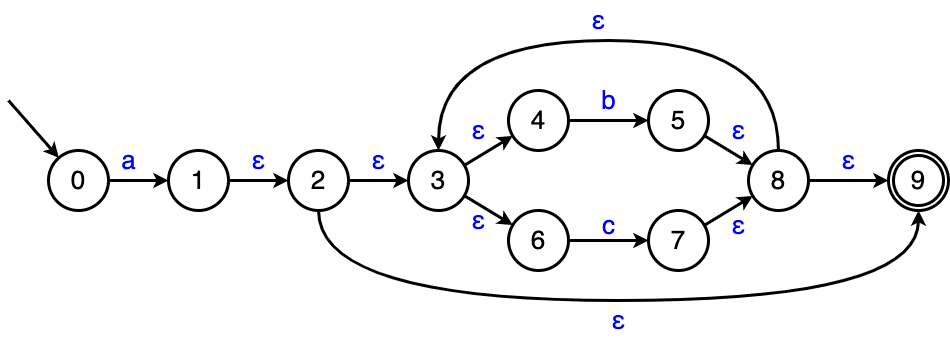

The diagram above was exported from draw.io. Its source (the exported page's mxGraphModel, read from the mxfile embedded in the PNG):
<mxGraphModel dx="1451" dy="376" grid="1" gridSize="10" guides="1" tooltips="1" connect="1" arrows="1" fold="1" page="0" pageScale="1" pageWidth="827" pageHeight="1169" background="#ffffff" math="0" shadow="0">
  <root>
    <mxCell id="0" />
    <mxCell id="1" parent="0" />
    <mxCell id="N93OgF9RQTgCNfti6oFq-7" style="edgeStyle=orthogonalEdgeStyle;rounded=0;orthogonalLoop=1;jettySize=auto;html=1;strokeWidth=3;" parent="1" source="vK5sNjhwSAPepivMWjb9-4" target="N93OgF9RQTgCNfti6oFq-1" edge="1">
      <mxGeometry relative="1" as="geometry" />
    </mxCell>
    <mxCell id="vK5sNjhwSAPepivMWjb9-4" value="&lt;span style=&quot;font-size: 26px;&quot;&gt;4&lt;/span&gt;" style="ellipse;whiteSpace=wrap;html=1;aspect=fixed;strokeWidth=3;" parent="1" vertex="1">
      <mxGeometry x="270" y="670" width="60" height="60" as="geometry" />
    </mxCell>
    <mxCell id="N93OgF9RQTgCNfti6oFq-12" style="rounded=0;orthogonalLoop=1;jettySize=auto;html=1;strokeWidth=3;" parent="1" source="N93OgF9RQTgCNfti6oFq-1" target="N93OgF9RQTgCNfti6oFq-5" edge="1">
      <mxGeometry relative="1" as="geometry" />
    </mxCell>
    <mxCell id="N93OgF9RQTgCNfti6oFq-1" value="&lt;span style=&quot;font-size: 26px;&quot;&gt;5&lt;/span&gt;" style="ellipse;whiteSpace=wrap;html=1;aspect=fixed;strokeWidth=3;" parent="1" vertex="1">
      <mxGeometry x="410" y="670" width="60" height="60" as="geometry" />
    </mxCell>
    <mxCell id="N93OgF9RQTgCNfti6oFq-10" style="edgeStyle=orthogonalEdgeStyle;rounded=0;orthogonalLoop=1;jettySize=auto;html=1;strokeWidth=3;" parent="1" source="N93OgF9RQTgCNfti6oFq-2" target="N93OgF9RQTgCNfti6oFq-3" edge="1">
      <mxGeometry relative="1" as="geometry" />
    </mxCell>
    <mxCell id="N93OgF9RQTgCNfti6oFq-2" value="&lt;span style=&quot;font-size: 26px;&quot;&gt;6&lt;/span&gt;" style="ellipse;whiteSpace=wrap;html=1;aspect=fixed;strokeWidth=3;" parent="1" vertex="1">
      <mxGeometry x="270" y="790" width="60" height="60" as="geometry" />
    </mxCell>
    <mxCell id="N93OgF9RQTgCNfti6oFq-9" style="rounded=0;orthogonalLoop=1;jettySize=auto;html=1;strokeWidth=3;" parent="1" source="N93OgF9RQTgCNfti6oFq-3" target="N93OgF9RQTgCNfti6oFq-5" edge="1">
      <mxGeometry relative="1" as="geometry" />
    </mxCell>
    <mxCell id="N93OgF9RQTgCNfti6oFq-3" value="&lt;span style=&quot;font-size: 26px;&quot;&gt;7&lt;/span&gt;" style="ellipse;whiteSpace=wrap;html=1;aspect=fixed;strokeWidth=3;" parent="1" vertex="1">
      <mxGeometry x="410" y="790" width="60" height="60" as="geometry" />
    </mxCell>
    <mxCell id="N93OgF9RQTgCNfti6oFq-6" style="rounded=0;orthogonalLoop=1;jettySize=auto;html=1;strokeWidth=3;" parent="1" source="N93OgF9RQTgCNfti6oFq-4" target="vK5sNjhwSAPepivMWjb9-4" edge="1">
      <mxGeometry relative="1" as="geometry" />
    </mxCell>
    <mxCell id="N93OgF9RQTgCNfti6oFq-11" style="rounded=0;orthogonalLoop=1;jettySize=auto;html=1;strokeWidth=3;" parent="1" source="N93OgF9RQTgCNfti6oFq-4" target="N93OgF9RQTgCNfti6oFq-2" edge="1">
      <mxGeometry relative="1" as="geometry" />
    </mxCell>
    <mxCell id="N93OgF9RQTgCNfti6oFq-4" value="&lt;span style=&quot;font-size: 26px;&quot;&gt;3&lt;/span&gt;" style="ellipse;whiteSpace=wrap;html=1;aspect=fixed;strokeWidth=3;" parent="1" vertex="1">
      <mxGeometry x="170" y="730" width="60" height="60" as="geometry" />
    </mxCell>
    <mxCell id="N93OgF9RQTgCNfti6oFq-16" style="edgeStyle=orthogonalEdgeStyle;rounded=0;orthogonalLoop=1;jettySize=auto;html=1;entryX=0;entryY=0.5;entryDx=0;entryDy=0;strokeWidth=3;" parent="1" source="N93OgF9RQTgCNfti6oFq-5" target="N93OgF9RQTgCNfti6oFq-13" edge="1">
      <mxGeometry relative="1" as="geometry" />
    </mxCell>
    <mxCell id="N93OgF9RQTgCNfti6oFq-24" style="edgeStyle=orthogonalEdgeStyle;rounded=0;orthogonalLoop=1;jettySize=auto;html=1;curved=1;strokeWidth=3;" parent="1" source="N93OgF9RQTgCNfti6oFq-5" target="N93OgF9RQTgCNfti6oFq-4" edge="1">
      <mxGeometry relative="1" as="geometry">
        <Array as="points">
          <mxPoint x="540" y="620" />
          <mxPoint x="200" y="620" />
        </Array>
      </mxGeometry>
    </mxCell>
    <mxCell id="N93OgF9RQTgCNfti6oFq-5" value="&lt;span style=&quot;font-size: 26px;&quot;&gt;8&lt;/span&gt;" style="ellipse;whiteSpace=wrap;html=1;aspect=fixed;strokeWidth=3;" parent="1" vertex="1">
      <mxGeometry x="510" y="730" width="60" height="60" as="geometry" />
    </mxCell>
    <mxCell id="N93OgF9RQTgCNfti6oFq-13" value="" style="ellipse;whiteSpace=wrap;html=1;aspect=fixed;strokeWidth=3;" parent="1" vertex="1">
      <mxGeometry x="650" y="730" width="60" height="60" as="geometry" />
    </mxCell>
    <mxCell id="N93OgF9RQTgCNfti6oFq-14" value="&lt;span style=&quot;font-size: 26px;&quot;&gt;9&lt;/span&gt;" style="ellipse;whiteSpace=wrap;html=1;aspect=fixed;strokeWidth=3;" parent="1" vertex="1">
      <mxGeometry x="655" y="735" width="50" height="50" as="geometry" />
    </mxCell>
    <mxCell id="N93OgF9RQTgCNfti6oFq-18" style="edgeStyle=orthogonalEdgeStyle;rounded=0;orthogonalLoop=1;jettySize=auto;html=1;strokeWidth=3;" parent="1" source="N93OgF9RQTgCNfti6oFq-17" target="N93OgF9RQTgCNfti6oFq-4" edge="1">
      <mxGeometry relative="1" as="geometry" />
    </mxCell>
    <mxCell id="N93OgF9RQTgCNfti6oFq-23" style="edgeStyle=orthogonalEdgeStyle;rounded=0;orthogonalLoop=1;jettySize=auto;html=1;entryX=0.5;entryY=1;entryDx=0;entryDy=0;curved=1;strokeWidth=3;" parent="1" source="N93OgF9RQTgCNfti6oFq-17" target="N93OgF9RQTgCNfti6oFq-13" edge="1">
      <mxGeometry relative="1" as="geometry">
        <Array as="points">
          <mxPoint x="80" y="880" />
          <mxPoint x="680" y="880" />
        </Array>
      </mxGeometry>
    </mxCell>
    <mxCell id="N93OgF9RQTgCNfti6oFq-17" value="&lt;span style=&quot;font-size: 26px;&quot;&gt;2&lt;/span&gt;" style="ellipse;whiteSpace=wrap;html=1;aspect=fixed;strokeWidth=3;" parent="1" vertex="1">
      <mxGeometry x="50" y="730" width="60" height="60" as="geometry" />
    </mxCell>
    <mxCell id="N93OgF9RQTgCNfti6oFq-22" style="edgeStyle=orthogonalEdgeStyle;rounded=0;orthogonalLoop=1;jettySize=auto;html=1;strokeWidth=3;" parent="1" source="N93OgF9RQTgCNfti6oFq-19" target="N93OgF9RQTgCNfti6oFq-17" edge="1">
      <mxGeometry relative="1" as="geometry" />
    </mxCell>
    <mxCell id="N93OgF9RQTgCNfti6oFq-19" value="&lt;span style=&quot;font-size: 26px;&quot;&gt;1&lt;/span&gt;" style="ellipse;whiteSpace=wrap;html=1;aspect=fixed;strokeWidth=3;" parent="1" vertex="1">
      <mxGeometry x="-70" y="730" width="60" height="60" as="geometry" />
    </mxCell>
    <mxCell id="N93OgF9RQTgCNfti6oFq-21" style="edgeStyle=orthogonalEdgeStyle;rounded=0;orthogonalLoop=1;jettySize=auto;html=1;strokeWidth=3;" parent="1" source="N93OgF9RQTgCNfti6oFq-20" target="N93OgF9RQTgCNfti6oFq-19" edge="1">
      <mxGeometry relative="1" as="geometry" />
    </mxCell>
    <mxCell id="dVTOrghRPiRENRBKrs_f-1" style="rounded=0;orthogonalLoop=1;jettySize=auto;html=1;startArrow=classic;startFill=1;endArrow=none;endFill=0;strokeWidth=3;" edge="1" parent="1" source="N93OgF9RQTgCNfti6oFq-20">
      <mxGeometry relative="1" as="geometry">
        <mxPoint x="-230" y="680" as="targetPoint" />
      </mxGeometry>
    </mxCell>
    <mxCell id="N93OgF9RQTgCNfti6oFq-20" value="&lt;span style=&quot;font-size: 26px;&quot;&gt;0&lt;/span&gt;" style="ellipse;whiteSpace=wrap;html=1;aspect=fixed;strokeWidth=3;" parent="1" vertex="1">
      <mxGeometry x="-190" y="730" width="60" height="60" as="geometry" />
    </mxCell>
    <mxCell id="N93OgF9RQTgCNfti6oFq-25" value="&lt;font color=&quot;#0000ff&quot; style=&quot;font-size: 26px;&quot;&gt;a&lt;/font&gt;" style="text;html=1;align=center;verticalAlign=middle;resizable=0;points=[];autosize=1;strokeColor=none;fillColor=none;" parent="1" vertex="1">
      <mxGeometry x="-130" y="720" width="40" height="40" as="geometry" />
    </mxCell>
    <mxCell id="N93OgF9RQTgCNfti6oFq-26" value="&lt;font style=&quot;font-size: 26px;&quot; color=&quot;#0000ff&quot;&gt;ε&lt;/font&gt;" style="text;html=1;align=center;verticalAlign=middle;resizable=0;points=[];autosize=1;strokeColor=none;fillColor=none;" parent="1" vertex="1">
      <mxGeometry y="720" width="40" height="40" as="geometry" />
    </mxCell>
    <mxCell id="N93OgF9RQTgCNfti6oFq-28" value="&lt;font style=&quot;font-size: 26px;&quot; color=&quot;#0000ff&quot;&gt;ε&lt;/font&gt;" style="text;html=1;align=center;verticalAlign=middle;resizable=0;points=[];autosize=1;strokeColor=none;fillColor=none;" parent="1" vertex="1">
      <mxGeometry x="360" y="880" width="40" height="40" as="geometry" />
    </mxCell>
    <mxCell id="N93OgF9RQTgCNfti6oFq-29" value="&lt;font style=&quot;font-size: 26px;&quot; color=&quot;#0000ff&quot;&gt;ε&lt;/font&gt;" style="text;html=1;align=center;verticalAlign=middle;resizable=0;points=[];autosize=1;strokeColor=none;fillColor=none;" parent="1" vertex="1">
      <mxGeometry x="340" y="580" width="40" height="40" as="geometry" />
    </mxCell>
    <mxCell id="N93OgF9RQTgCNfti6oFq-30" value="&lt;font style=&quot;font-size: 26px;&quot; color=&quot;#0000ff&quot;&gt;ε&lt;/font&gt;" style="text;html=1;align=center;verticalAlign=middle;resizable=0;points=[];autosize=1;strokeColor=none;fillColor=none;" parent="1" vertex="1">
      <mxGeometry x="590" y="720" width="40" height="40" as="geometry" />
    </mxCell>
    <mxCell id="N93OgF9RQTgCNfti6oFq-31" value="&lt;font style=&quot;font-size: 26px;&quot; color=&quot;#0000ff&quot;&gt;ε&lt;/font&gt;" style="text;html=1;align=center;verticalAlign=middle;resizable=0;points=[];autosize=1;strokeColor=none;fillColor=none;" parent="1" vertex="1">
      <mxGeometry x="120" y="720" width="40" height="40" as="geometry" />
    </mxCell>
    <mxCell id="N93OgF9RQTgCNfti6oFq-32" value="&lt;font style=&quot;font-size: 26px;&quot; color=&quot;#0000ff&quot;&gt;b&lt;/font&gt;" style="text;html=1;align=center;verticalAlign=middle;resizable=0;points=[];autosize=1;strokeColor=none;fillColor=none;" parent="1" vertex="1">
      <mxGeometry x="350" y="660" width="40" height="40" as="geometry" />
    </mxCell>
    <mxCell id="N93OgF9RQTgCNfti6oFq-33" value="&lt;font style=&quot;font-size: 26px;&quot; color=&quot;#0000ff&quot;&gt;c&lt;/font&gt;" style="text;html=1;align=center;verticalAlign=middle;resizable=0;points=[];autosize=1;strokeColor=none;fillColor=none;" parent="1" vertex="1">
      <mxGeometry x="350" y="785" width="40" height="40" as="geometry" />
    </mxCell>
    <mxCell id="N93OgF9RQTgCNfti6oFq-34" value="&lt;font style=&quot;font-size: 26px;&quot; color=&quot;#0000ff&quot;&gt;ε&lt;/font&gt;" style="text;html=1;align=center;verticalAlign=middle;resizable=0;points=[];autosize=1;strokeColor=none;fillColor=none;" parent="1" vertex="1">
      <mxGeometry x="220" y="690" width="40" height="40" as="geometry" />
    </mxCell>
    <mxCell id="N93OgF9RQTgCNfti6oFq-35" value="&lt;font style=&quot;font-size: 26px;&quot; color=&quot;#0000ff&quot;&gt;ε&lt;/font&gt;" style="text;html=1;align=center;verticalAlign=middle;resizable=0;points=[];autosize=1;strokeColor=none;fillColor=none;" parent="1" vertex="1">
      <mxGeometry x="220" y="780" width="40" height="40" as="geometry" />
    </mxCell>
    <mxCell id="N93OgF9RQTgCNfti6oFq-36" value="&lt;font style=&quot;font-size: 26px;&quot; color=&quot;#0000ff&quot;&gt;ε&lt;/font&gt;" style="text;html=1;align=center;verticalAlign=middle;resizable=0;points=[];autosize=1;strokeColor=none;fillColor=none;" parent="1" vertex="1">
      <mxGeometry x="480" y="690" width="40" height="40" as="geometry" />
    </mxCell>
    <mxCell id="N93OgF9RQTgCNfti6oFq-37" value="&lt;font style=&quot;font-size: 26px;&quot; color=&quot;#0000ff&quot;&gt;ε&lt;/font&gt;" style="text;html=1;align=center;verticalAlign=middle;resizable=0;points=[];autosize=1;strokeColor=none;fillColor=none;" parent="1" vertex="1">
      <mxGeometry x="480" y="785" width="40" height="40" as="geometry" />
    </mxCell>
  </root>
</mxGraphModel>